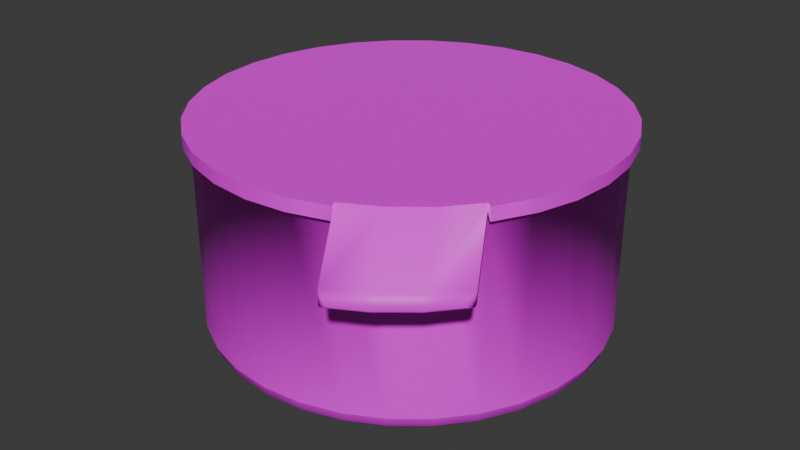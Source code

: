 # Source: Yogurt.blend  (saved by Blender 4.0.36; exported with 4.5.12 LTS)
import bpy
from mathutils import Matrix  # noqa: F401  (used for matrix-valued properties, if any)

bpy.ops.wm.read_factory_settings(use_empty=True)
scene = bpy.context.scene
scene.name = 'Scene'

# ---- collections
col_collection = bpy.data.collections.new('Collection'); scene.collection.children.link(col_collection)

# ---- images (referenced by path relative to the original .blend; pixels are not part of the script)
import os
ASSET_DIR = os.environ.get("B2B_ASSET_DIR", "")  # directory of the original .blend (textures are referenced by path, not embedded)
HERE = os.path.dirname(os.path.abspath(__file__))  # packed textures are extracted next to this script under _unpacked/

def load_image(name, relpath, width, height, colorspace="sRGB"):
    """Load a texture the original file referenced (path relative to the .blend, or extracted next to this script)."""
    p = next((c for c in (os.path.join(HERE, relpath), os.path.join(ASSET_DIR, relpath)) if relpath and os.path.exists(c)), "")
    if p:
        img = bpy.data.images.load(p, check_existing=True)
        img.name = name
    else:  # same state as the original file: an image datablock whose file is absent (Cycles renders it pink)
        img = bpy.data.images.new(name, width, height)
        img.source = "FILE"
        img.filepath = "//" + (relpath or name)
    img.colorspace_settings.name = colorspace
    return img
img_vanilla_yogurt_label_jpg = load_image('Vanilla Yogurt Label.jpg', 'Vanilla Yogurt Label.jpg', 1024, 1024, 'sRGB')

# ---- materials (node trees are filled in below, after node groups)
mat_material_005 = bpy.data.materials.new('Material.005')
mat_material_005.use_transparent_shadow = False
mat_material_004 = bpy.data.materials.new('Material.004')
mat_material_004.use_transparent_shadow = False
mat_material_006 = bpy.data.materials.new('Material.006')
mat_material_006.use_transparent_shadow = False

# ---- material node trees
mat_material_005.use_nodes = True; mat_material_005.node_tree.nodes.clear()
_N = mat_material_005.node_tree.nodes; _L = mat_material_005.node_tree.links
n0 = _N.new('ShaderNodeBsdfPrincipled'); n0.name = 'Principled BSDF'; n0.location = (10, 300)
n0.inputs[3].default_value = 1.45
n1 = _N.new('ShaderNodeOutputMaterial'); n1.name = 'Material Output'; n1.location = (300, 300)
n2 = _N.new('ShaderNodeTexImage'); n2.name = 'Image Texture'; n2.location = (-280, 275)
n2.image = img_vanilla_yogurt_label_jpg
_L.new(n0.outputs[0], n1.inputs[0])
_L.new(n2.outputs[0], n0.inputs[0])
n1.is_active_output = True
mat_material_004.use_nodes = True; mat_material_004.node_tree.nodes.clear()
_N = mat_material_004.node_tree.nodes; _L = mat_material_004.node_tree.links
n0 = _N.new('ShaderNodeBsdfPrincipled'); n0.name = 'Principled BSDF'; n0.location = (10, 300)
n0.inputs[0].default_value = (1.0, 1.0, 1.0, 1.0)
n0.inputs[3].default_value = 1.45
n1 = _N.new('ShaderNodeOutputMaterial'); n1.name = 'Material Output'; n1.location = (300, 300)
_L.new(n0.outputs[0], n1.inputs[0])
n1.is_active_output = True
mat_material_006.use_nodes = True; mat_material_006.node_tree.nodes.clear()
_N = mat_material_006.node_tree.nodes; _L = mat_material_006.node_tree.links
n0 = _N.new('ShaderNodeBsdfPrincipled'); n0.name = 'Principled BSDF'; n0.location = (10, 300)
n0.inputs[3].default_value = 1.45
n1 = _N.new('ShaderNodeOutputMaterial'); n1.name = 'Material Output'; n1.location = (300, 300)
n2 = _N.new('ShaderNodeTexImage'); n2.name = 'Image Texture'; n2.location = (-280, 275)
n2.image = img_vanilla_yogurt_label_jpg
_L.new(n0.outputs[0], n1.inputs[0])
_L.new(n2.outputs[0], n0.inputs[0])
n1.is_active_output = True

# ---- world
world_world = bpy.data.worlds.new('World'); scene.world = world_world
world_world.use_nodes = True; world_world.node_tree.nodes.clear()
_N = world_world.node_tree.nodes; _L = world_world.node_tree.links
n0 = _N.new('ShaderNodeOutputWorld'); n0.name = 'World Output'; n0.location = (300, 300)
n1 = _N.new('ShaderNodeBackground'); n1.name = 'Background'; n1.location = (10, 300)
n1.inputs[0].default_value = (0.05088, 0.05088, 0.05088, 1.0)
_L.new(n1.outputs[0], n0.inputs[0])
n0.is_active_output = True
world_world.color = (0.05088, 0.05088, 0.05088)
world_world.use_sun_shadow = False
world_world.sun_shadow_jitter_overblur = 0.0

# ---- meshes
me_cylinder_001 = bpy.data.meshes.new('Cylinder.001')
me_cylinder_001.from_pydata([(-0.002192, 0.047, -0.09598), (0.01598, 0.047, -0.09419), (0.03345, 0.047, -0.08889), (0.04956, 0.047, -0.08029), (0.06367, 0.047, -0.0687), (0.07526, 0.047, -0.05459), (0.08387, 0.047, -0.03848), (0.08917, 0.047, -0.02101), (0.09096, 0.047, -0.002837), (0.08917, 0.047, 0.01534), (0.08387, 0.047, 0.03281), (0.07526, 0.047, 0.04891), (0.06367, 0.047, 0.06303), (0.04956, 0.047, 0.07461), (0.03345, 0.047, 0.08322), (0.01598, 0.047, 0.08852), (-0.002192, 0.047, 0.09031), (-0.02036, 0.047, 0.08852), (-0.03784, 0.047, 0.08322), (-0.05394, 0.047, 0.07461), (-0.06806, 0.047, 0.06303), (-0.07964, 0.047, 0.04891), (-0.08825, 0.047, 0.03281), (-0.09355, 0.047, 0.01534), (-0.09534, 0.047, -0.002837), (-0.09355, 0.047, -0.02101), (-0.08825, 0.047, -0.03848), (-0.07964, 0.047, -0.05459), (-0.06806, 0.047, -0.0687), (-0.05394, 0.047, -0.08029), (-0.03784, 0.047, -0.08889), (-0.02036, 0.047, -0.09419), (-0.002192, 0.04116, -0.09598), (0.01598, 0.04116, -0.09419), (0.03345, 0.04116, -0.08889), (0.04956, 0.04116, -0.08029), (0.06367, 0.04116, -0.0687), (0.07526, 0.04116, -0.05459), (0.08387, 0.04116, -0.03848), (0.08917, 0.04116, -0.02101), (0.09096, 0.04116, -0.002837), (0.08917, 0.04116, 0.01534), (0.08387, 0.04116, 0.03281), (0.07526, 0.04116, 0.04891), (0.06367, 0.04116, 0.06303), (0.04956, 0.04116, 0.07461), (0.03345, 0.04116, 0.08322), (0.01598, 0.04116, 0.08852), (-0.002192, 0.04116, 0.09031), (-0.02036, 0.04116, 0.08852), (-0.03784, 0.04116, 0.08322), (-0.05394, 0.04116, 0.07461), (-0.06806, 0.04116, 0.06303), (-0.07964, 0.04116, 0.04891), (-0.08825, 0.04116, 0.03281), (-0.09355, 0.04116, 0.01534), (-0.09534, 0.04116, -0.002837), (-0.09355, 0.04116, -0.02101), (-0.08825, 0.04116, -0.03848), (-0.07964, 0.04116, -0.05459), (-0.06806, 0.04116, -0.0687), (-0.05394, 0.04116, -0.08029), (-0.03784, 0.04116, -0.08889), (-0.02036, 0.04116, -0.09419), (-0.002192, -0.04437, -0.09598), (0.01598, -0.04437, -0.09419), (0.03345, -0.04437, -0.08889), (0.04956, -0.04437, -0.08029), (0.06367, -0.04437, -0.0687), (0.07526, -0.04437, -0.05459), (0.08387, -0.04437, -0.03848), (0.08917, -0.04437, -0.02101), (0.09096, -0.04437, -0.002837), (0.08917, -0.04437, 0.01534), (0.08387, -0.04437, 0.03281), (0.07526, -0.04437, 0.04891), (0.06367, -0.04437, 0.06303), (0.04956, -0.04437, 0.07461), (0.03345, -0.04437, 0.08322), (0.01598, -0.04437, 0.08852), (-0.002192, -0.04437, 0.09031), (-0.02036, -0.04437, 0.08852), (-0.03784, -0.04437, 0.08322), (-0.05394, -0.04437, 0.07461), (-0.06806, -0.04437, 0.06303), (-0.07964, -0.04437, 0.04891), (-0.08825, -0.04437, 0.03281), (-0.09355, -0.04437, 0.01534), (-0.09534, -0.04437, -0.002837), (-0.09355, -0.04437, -0.02101), (-0.08825, -0.04437, -0.03848), (-0.07964, -0.04437, -0.05459), (-0.06806, -0.04437, -0.0687), (-0.05394, -0.04437, -0.08029), (-0.03784, -0.04437, -0.08889), (-0.02036, -0.04437, -0.09419), (0.01672, 0.0471, -0.0971), (-0.00206, 0.0471, -0.09895), (-0.00206, 0.04106, -0.09895), (0.03478, 0.0471, -0.09163), (0.05143, 0.0471, -0.08273), (0.06602, 0.0471, -0.07075), (0.07799, 0.0471, -0.05617), (0.08689, 0.0471, -0.03952), (0.09237, 0.0471, -0.02146), (0.09422, 0.0471, -0.002676), (0.09237, 0.0471, 0.01611), (0.08689, 0.0471, 0.03417), (0.07799, 0.0471, 0.05081), (0.01672, 0.0471, 0.09175), (0.03478, 0.0471, 0.08627), (-0.00206, 0.0471, 0.0936), (-0.02084, 0.0471, 0.09175), (-0.0389, 0.0471, 0.08627), (-0.05555, 0.0471, 0.07738), (-0.07014, 0.0471, 0.0654), (-0.08211, 0.0471, 0.05081), (-0.09101, 0.0471, 0.03417), (-0.09649, 0.0471, 0.01611), (-0.09834, 0.0471, -0.002676), (-0.09649, 0.0471, -0.02146), (-0.09101, 0.0471, -0.03952), (-0.08211, 0.0471, -0.05617), (-0.07014, 0.0471, -0.07075), (-0.05555, 0.0471, -0.08273), (-0.0389, 0.0471, -0.09163), (-0.02084, 0.0471, -0.0971), (0.01672, 0.04106, -0.0971), (0.03478, 0.04106, -0.09163), (0.05143, 0.04106, -0.08273), (0.06602, 0.04106, -0.07075), (0.07799, 0.04106, -0.05617), (0.08689, 0.04106, -0.03952), (0.09237, 0.04106, -0.02146), (0.09422, 0.04106, -0.002676), (0.09237, 0.04106, 0.01611), (0.08689, 0.04106, 0.03417), (0.07799, 0.04106, 0.05081), (0.03478, 0.04106, 0.08627), (0.01672, 0.04106, 0.09175), (-0.00206, 0.04106, 0.0936), (-0.02084, 0.04106, 0.09175), (-0.0389, 0.04106, 0.08627), (-0.05555, 0.04106, 0.07738), (-0.07014, 0.04106, 0.0654), (-0.08211, 0.04106, 0.05081), (-0.09101, 0.04106, 0.03417), (-0.09649, 0.04106, 0.01611), (-0.09834, 0.04106, -0.002676), (-0.09649, 0.04106, -0.02146), (-0.09101, 0.04106, -0.03952), (-0.08211, 0.04106, -0.05617), (-0.07014, 0.04106, -0.07075), (-0.05555, 0.04106, -0.08273), (-0.0389, 0.04106, -0.09163), (-0.02084, 0.04106, -0.0971)], [], [(15, 16, 111, 109), (58, 57, 149, 150), (14, 15, 109, 110), (59, 58, 150, 151), (33, 32, 98, 127), (60, 59, 151, 152), (34, 33, 127, 128), (61, 60, 152, 153), (35, 34, 128, 129), (62, 61, 153, 154), (36, 35, 129, 130), (10, 11, 108, 107), (63, 62, 154, 155), (37, 36, 130, 131), (9, 10, 107, 106), (32, 63, 155, 98), (38, 37, 131, 132), (8, 9, 106, 105), (39, 38, 132, 133), (7, 8, 105, 104), (40, 39, 133, 134), (6, 7, 104, 103), (41, 40, 134, 135), (5, 6, 103, 102), (31, 0, 97, 126), (42, 41, 135, 136), (4, 5, 102, 101), (1, 0, 31, 30, 29, 28, 27, 26, 25, 24, 23, 22, 21, 20, 19, 18, 17, 16, 15, 14, 13, 12, 11, 10, 9, 8, 7, 6, 5, 4, 3, 2), (30, 31, 126, 125), (43, 42, 136, 137), (95, 63, 32, 64), (65, 33, 34, 66), (94, 62, 63, 95), (93, 61, 62, 94), (92, 60, 61, 93), (91, 59, 60, 92), (90, 58, 59, 91), (89, 57, 58, 90), (88, 56, 57, 89), (87, 55, 56, 88), (86, 54, 55, 87), (85, 53, 54, 86), (84, 52, 53, 85), (83, 51, 52, 84), (82, 50, 51, 83), (81, 49, 50, 82), (80, 48, 49, 81), (79, 47, 48, 80), (78, 46, 47, 79), (77, 45, 46, 78), (76, 44, 45, 77), (75, 43, 44, 76), (74, 42, 43, 75), (73, 41, 42, 74), (72, 40, 41, 73), (71, 39, 40, 72), (70, 38, 39, 71), (69, 37, 38, 70), (68, 36, 37, 69), (67, 35, 36, 68), (66, 34, 35, 67), (64, 32, 33, 65), (57, 56, 148, 149), (16, 17, 112, 111), (56, 55, 147, 148), (17, 18, 113, 112), (55, 54, 146, 147), (18, 19, 114, 113), (54, 53, 145, 146), (19, 20, 115, 114), (53, 52, 144, 145), (20, 21, 116, 115), (52, 51, 143, 144), (21, 22, 117, 116), (51, 50, 142, 143), (22, 23, 118, 117), (50, 49, 141, 142), (23, 24, 119, 118), (49, 48, 140, 141), (24, 25, 120, 119), (48, 47, 139, 140), (25, 26, 121, 120), (0, 1, 96, 97), (47, 46, 138, 139), (26, 27, 122, 121), (27, 28, 123, 122), (1, 2, 99, 96), (28, 29, 124, 123), (2, 3, 100, 99), (29, 30, 125, 124), (3, 4, 101, 100)])
me_cylinder_001.polygons.foreach_set('use_smooth', [True] * 91)
_uv = me_cylinder_001.uv_layers.new(name='UVMap')
_uv.uv.foreach_set('vector', [0.2968, 0.01461, 0.25, 0.01, 0.25, 0.01, 0.2968, 0.01461, 0.1201, 0.9773, 0.1581, 0.9773, 0.1581, 0.9773, 0.1201, 0.9773, 0.3418, 0.02827, 0.2968, 0.01461, 0.2968, 0.01461, 0.3418, 0.02827, 0.08213, 0.9773, 0.1201, 0.9773, 0.1201, 0.9773, 0.08213, 0.9773, 1.07, 0.9773, 1.108, 0.9773, 1.108, 0.9773, 1.07, 0.9773, 0.04415, 0.9773, 0.08213, 0.9773, 0.08213, 0.9773, 0.04415, 0.9773, 1.032, 0.9773, 1.07, 0.9773, 1.07, 0.9773, 1.032, 0.9773, 0.006159, 0.9773, 0.04415, 0.9773, 0.04415, 0.9773, 0.006159, 0.9773, 0.9938, 0.9773, 1.032, 0.9773, 1.032, 0.9773, 0.9938, 0.9773, -0.03183, 0.9773, 0.006159, 0.9773, 0.006159, 0.9773, -0.03183, 0.9773, 0.9559, 0.9773, 0.9938, 0.9773, 0.9938, 0.9773, 0.9559, 0.9773, 0.4717, 0.1582, 0.4496, 0.1167, 0.4496, 0.1167, 0.4717, 0.1582, -0.06982, 0.9773, -0.03183, 0.9773, -0.03183, 0.9773, -0.06982, 0.9773, 0.9179, 0.9773, 0.9559, 0.9773, 0.9559, 0.9773, 0.9179, 0.9773, 0.4854, 0.2032, 0.4717, 0.1582, 0.4717, 0.1582, 0.4854, 0.2032, -0.1078, 0.9773, -0.06982, 0.9773, -0.06982, 0.9773, -0.1078, 0.9773, 0.8799, 0.9773, 0.9179, 0.9773, 0.9179, 0.9773, 0.8799, 0.9773, 0.49, 0.25, 0.4854, 0.2032, 0.4854, 0.2032, 0.49, 0.25, 0.8419, 0.9773, 0.8799, 0.9773, 0.8799, 0.9773, 0.8419, 0.9773, 0.3555, 0.1489, 0.3576, 0.1279, 0.3576, 0.1279, 0.3555, 0.1489, 0.8039, 0.9773, 0.8419, 0.9773, 0.8419, 0.9773, 0.8039, 0.9773, 0.3494, 0.1691, 0.3555, 0.1489, 0.3555, 0.1489, 0.3494, 0.1691, 0.7659, 0.9773, 0.8039, 0.9773, 0.8039, 0.9773, 0.7659, 0.9773, 0.3395, 0.1877, 0.3494, 0.1691, 0.3494, 0.1691, 0.3395, 0.1877, 0.229, 0.2335, 0.25, 0.2355, 0.25, 0.2355, 0.229, 0.2335, 0.7279, 0.9773, 0.7659, 0.9773, 0.7659, 0.9773, 0.7279, 0.9773, 0.3261, 0.204, 0.3395, 0.1877, 0.3395, 0.1877, 0.3261, 0.204, 0.5996, 1.187, 0.542, 1.195, 0.4843, 1.187, 0.4288, 1.162, 0.3777, 1.123, 0.3329, 1.069, 0.2961, 1.004, 0.2688, 0.9299, 0.252, 0.8493, 0.2463, 0.7656, 0.252, 0.6818, 0.2688, 0.6013, 0.2961, 0.5271, 0.3329, 0.462, 0.3777, 0.4086, 0.4288, 0.369, 0.4843, 0.3445, 0.542, 0.3363, 0.5996, 0.3445, 0.6551, 0.369, 0.7062, 0.4086, 0.751, 0.462, 0.7878, 0.5271, 0.8151, 0.6013, 0.8319, 0.6818, 0.8376, 0.7656, 0.8319, 0.8493, 0.8151, 0.9299, 0.7878, 1.004, 0.751, 1.069, 0.7062, 1.123, 0.6551, 1.162, 0.2088, 0.2273, 0.229, 0.2335, 0.229, 0.2335, 0.2088, 0.2273, 0.6899, 0.9773, 0.7279, 0.9773, 0.7279, 0.9773, 0.6899, 0.9773, -0.06982, 0.1884, -0.06982, 1.156, -0.1078, 1.156, -0.1078, 0.1884, 1.07, 0.1884, 1.07, 1.156, 1.032, 1.156, 1.032, 0.1884, -0.03183, 0.1884, -0.03183, 1.156, -0.06982, 1.156, -0.06982, 0.1884, 0.006159, 0.1884, 0.006159, 1.156, -0.03183, 1.156, -0.03183, 0.1884, 0.04415, 0.1884, 0.04415, 1.156, 0.006159, 1.156, 0.006159, 0.1884, 0.08213, 0.1884, 0.08213, 1.156, 0.04415, 1.156, 0.04415, 0.1884, 0.1201, 0.1884, 0.1201, 1.156, 0.08213, 1.156, 0.08213, 0.1884, 0.1581, 0.1884, 0.1581, 1.156, 0.1201, 1.156, 0.1201, 0.1884, 0.1961, 0.1884, 0.1961, 1.156, 0.1581, 1.156, 0.1581, 0.1884, 0.2341, 0.1884, 0.2341, 1.156, 0.1961, 1.156, 0.1961, 0.1884, 0.2721, 0.1884, 0.2721, 1.156, 0.2341, 1.156, 0.2341, 0.1884, 0.3101, 0.1884, 0.3101, 1.156, 0.2721, 1.156, 0.2721, 0.1884, 0.348, 0.1884, 0.348, 1.156, 0.3101, 1.156, 0.3101, 0.1884, 0.386, 0.1884, 0.386, 1.156, 0.348, 1.156, 0.348, 0.1884, 0.424, 0.1884, 0.424, 1.156, 0.386, 1.156, 0.386, 0.1884, 0.462, 0.1884, 0.462, 1.156, 0.424, 1.156, 0.424, 0.1884, 0.5, 0.1884, 0.5, 1.156, 0.462, 1.156, 0.462, 0.1884, 0.538, 0.1884, 0.538, 1.156, 0.5, 1.156, 0.5, 0.1884, 0.576, 0.1884, 0.576, 1.156, 0.538, 1.156, 0.538, 0.1884, 0.614, 0.1884, 0.614, 1.156, 0.576, 1.156, 0.576, 0.1884, 0.652, 0.1884, 0.652, 1.156, 0.614, 1.156, 0.614, 0.1884, 0.6899, 0.1884, 0.6899, 1.156, 0.652, 1.156, 0.652, 0.1884, 0.7279, 0.1884, 0.7279, 1.156, 0.6899, 1.156, 0.6899, 0.1884, 0.7659, 0.1884, 0.7659, 1.156, 0.7279, 1.156, 0.7279, 0.1884, 0.8039, 0.1884, 0.8039, 1.156, 0.7659, 1.156, 0.7659, 0.1884, 0.8419, 0.1884, 0.8419, 1.156, 0.8039, 1.156, 0.8039, 0.1884, 0.8799, 0.1884, 0.8799, 1.156, 0.8419, 1.156, 0.8419, 0.1884, 0.9179, 0.1884, 0.9179, 1.156, 0.8799, 1.156, 0.8799, 0.1884, 0.9559, 0.1884, 0.9559, 1.156, 0.9179, 1.156, 0.9179, 0.1884, 0.9938, 0.1884, 0.9938, 1.156, 0.9559, 1.156, 0.9559, 0.1884, 1.032, 0.1884, 1.032, 1.156, 0.9938, 1.156, 0.9938, 0.1884, 1.108, 0.1884, 1.108, 1.156, 1.07, 1.156, 1.07, 0.1884, 0.1581, 0.9773, 0.1961, 0.9773, 0.1961, 0.9773, 0.1581, 0.9773, 0.25, 0.01, 0.2032, 0.01461, 0.2032, 0.01461, 0.25, 0.01, 0.1961, 0.9773, 0.2341, 0.9773, 0.2341, 0.9773, 0.1961, 0.9773, 0.2032, 0.01461, 0.1582, 0.02827, 0.1582, 0.02827, 0.2032, 0.01461, 0.2341, 0.9773, 0.2721, 0.9773, 0.2721, 0.9773, 0.2341, 0.9773, 0.1582, 0.02827, 0.1167, 0.05045, 0.1167, 0.05045, 0.1582, 0.02827, 0.2721, 0.9773, 0.3101, 0.9773, 0.3101, 0.9773, 0.2721, 0.9773, 0.1167, 0.05045, 0.08029, 0.08029, 0.08029, 0.08029, 0.1167, 0.05045, 0.3101, 0.9773, 0.348, 0.9773, 0.348, 0.9773, 0.3101, 0.9773, 0.08029, 0.08029, 0.05045, 0.1167, 0.05045, 0.1167, 0.08029, 0.08029, 0.348, 0.9773, 0.386, 0.9773, 0.386, 0.9773, 0.348, 0.9773, 0.05045, 0.1167, 0.02827, 0.1582, 0.02827, 0.1582, 0.05045, 0.1167, 0.386, 0.9773, 0.424, 0.9773, 0.424, 0.9773, 0.386, 0.9773, 0.02827, 0.1582, 0.01461, 0.2032, 0.01461, 0.2032, 0.02827, 0.1582, 0.424, 0.9773, 0.462, 0.9773, 0.462, 0.9773, 0.424, 0.9773, 0.01461, 0.2032, 0.01, 0.25, 0.01, 0.25, 0.01461, 0.2032, 0.462, 0.9773, 0.5, 0.9773, 0.5, 0.9773, 0.462, 0.9773, 0.1424, 0.1279, 0.1445, 0.1489, 0.1445, 0.1489, 0.1424, 0.1279, 0.5, 0.9773, 0.538, 0.9773, 0.538, 0.9773, 0.5, 0.9773, 0.1445, 0.1489, 0.1506, 0.1691, 0.1506, 0.1691, 0.1445, 0.1489, 0.25, 0.2355, 0.271, 0.2335, 0.271, 0.2335, 0.25, 0.2355, 0.538, 0.9773, 0.576, 0.9773, 0.576, 0.9773, 0.538, 0.9773, 0.1506, 0.1691, 0.1605, 0.1877, 0.1605, 0.1877, 0.1506, 0.1691, 0.1605, 0.1877, 0.1739, 0.204, 0.1739, 0.204, 0.1605, 0.1877, 0.271, 0.2335, 0.2912, 0.2273, 0.2912, 0.2273, 0.271, 0.2335, 0.1739, 0.204, 0.1902, 0.2174, 0.1902, 0.2174, 0.1739, 0.204, 0.2912, 0.2273, 0.3098, 0.2174, 0.3098, 0.2174, 0.2912, 0.2273, 0.1902, 0.2174, 0.2088, 0.2273, 0.2088, 0.2273, 0.1902, 0.2174, 0.3098, 0.2174, 0.3261, 0.204, 0.3261, 0.204, 0.3098, 0.2174])
me_cylinder_001.materials.append(mat_material_005)
me_cylinder_001.materials.append(mat_material_004)
me_cylinder_001.update()
me_cylinder_002 = bpy.data.meshes.new('Cylinder.002')
me_cylinder_002.from_pydata([(0.07526, 0.047, 0.04891), (0.06367, 0.047, 0.06303), (0.04956, 0.047, 0.07461), (0.03345, 0.047, 0.08322), (0.07526, 0.04116, 0.04891), (0.06367, 0.04116, 0.06303), (0.04956, 0.04116, 0.07461), (0.03345, 0.04116, 0.08322), (-0.002192, -0.05638, -0.07424), (-0.002192, -0.04437, -0.09598), (-0.002192, -0.05546, -0.08256), (-0.002192, -0.05286, -0.08961), (-0.002192, -0.04896, -0.09433), (0.01174, -0.05638, -0.07286), (0.01598, -0.04437, -0.09419), (0.01336, -0.05546, -0.08103), (0.01474, -0.05286, -0.08795), (0.01566, -0.04896, -0.09257), (0.02513, -0.05638, -0.0688), (0.03345, -0.04437, -0.08889), (0.02832, -0.05546, -0.07649), (0.03102, -0.05286, -0.08301), (0.03282, -0.04896, -0.08736), (0.03748, -0.05638, -0.0622), (0.04956, -0.04437, -0.08029), (0.0421, -0.05546, -0.06912), (0.04602, -0.05286, -0.07499), (0.04864, -0.04896, -0.07891), (0.0483, -0.05638, -0.05332), (0.06367, -0.04437, -0.0687), (0.05418, -0.05546, -0.05921), (0.05917, -0.05286, -0.0642), (0.0625, -0.04896, -0.06753), (0.05717, -0.05638, -0.0425), (0.07526, -0.04437, -0.05459), (0.06409, -0.05546, -0.04713), (0.06996, -0.05286, -0.05105), (0.07388, -0.04896, -0.05367), (0.06377, -0.05638, -0.03016), (0.08387, -0.04437, -0.03848), (0.07146, -0.05546, -0.03335), (0.07798, -0.05286, -0.03605), (0.08234, -0.04896, -0.03785), (0.06784, -0.05638, -0.01677), (0.08917, -0.04437, -0.02101), (0.076, -0.05546, -0.01839), (0.08292, -0.05286, -0.01977), (0.08754, -0.04896, -0.02069), (0.06921, -0.05638, -0.002837), (0.09096, -0.04437, -0.002837), (0.07753, -0.05546, -0.002837), (0.08459, -0.05286, -0.002837), (0.0893, -0.04896, -0.002837), (0.06784, -0.05638, 0.01109), (0.08917, -0.04437, 0.01534), (0.076, -0.05546, 0.01272), (0.08292, -0.05286, 0.01409), (0.08754, -0.04896, 0.01501), (0.06377, -0.05638, 0.02449), (0.08387, -0.04437, 0.03281), (0.07146, -0.05546, 0.02767), (0.07798, -0.05286, 0.03037), (0.08234, -0.04896, 0.03218), (0.05717, -0.05638, 0.03683), (0.07526, -0.04437, 0.04891), (0.06409, -0.05546, 0.04145), (0.06996, -0.05286, 0.04537), (0.07388, -0.04896, 0.04799), (0.0483, -0.05638, 0.04765), (0.06367, -0.04437, 0.06303), (0.05418, -0.05546, 0.05354), (0.05917, -0.05286, 0.05852), (0.0625, -0.04896, 0.06186), (0.03748, -0.05638, 0.05653), (0.04956, -0.04437, 0.07461), (0.0421, -0.05546, 0.06345), (0.04602, -0.05286, 0.06932), (0.04864, -0.04896, 0.07324), (0.02513, -0.05638, 0.06313), (0.03345, -0.04437, 0.08322), (0.02832, -0.05546, 0.07082), (0.03102, -0.05286, 0.07734), (0.03282, -0.04896, 0.08169), (0.01174, -0.05638, 0.06719), (0.01598, -0.04437, 0.08852), (0.01336, -0.05546, 0.07535), (0.01474, -0.05286, 0.08227), (0.01566, -0.04896, 0.0869), (-0.002192, -0.05638, 0.06856), (-0.002192, -0.04437, 0.09031), (-0.002192, -0.05546, 0.07689), (-0.002192, -0.05286, 0.08394), (-0.002192, -0.04896, 0.08866), (-0.01612, -0.05638, 0.06719), (-0.02036, -0.04437, 0.08852), (-0.01774, -0.05546, 0.07535), (-0.01912, -0.05286, 0.08227), (-0.02004, -0.04896, 0.0869), (-0.02951, -0.05638, 0.06313), (-0.03784, -0.04437, 0.08322), (-0.0327, -0.05546, 0.07082), (-0.0354, -0.05286, 0.07734), (-0.0372, -0.04896, 0.08169), (-0.04186, -0.05638, 0.05653), (-0.05394, -0.04437, 0.07461), (-0.04648, -0.05546, 0.06345), (-0.0504, -0.05286, 0.06932), (-0.05302, -0.04896, 0.07324), (-0.05268, -0.05638, 0.04765), (-0.06806, -0.04437, 0.06303), (-0.05856, -0.05546, 0.05354), (-0.06355, -0.05286, 0.05852), (-0.06689, -0.04896, 0.06186), (-0.06156, -0.05638, 0.03683), (-0.07964, -0.04437, 0.04891), (-0.06848, -0.05546, 0.04145), (-0.07434, -0.05286, 0.04537), (-0.07826, -0.04896, 0.04799), (-0.06816, -0.05638, 0.02449), (-0.08825, -0.04437, 0.03281), (-0.07584, -0.05546, 0.02767), (-0.08236, -0.05286, 0.03037), (-0.08672, -0.04896, 0.03218), (-0.07222, -0.05638, 0.01109), (-0.09355, -0.04437, 0.01534), (-0.08038, -0.05546, 0.01272), (-0.0873, -0.05286, 0.01409), (-0.09193, -0.04896, 0.01501), (-0.07359, -0.05638, -0.002837), (-0.09534, -0.04437, -0.002837), (-0.08191, -0.05546, -0.002837), (-0.08897, -0.05286, -0.002837), (-0.09368, -0.04896, -0.002837), (-0.07222, -0.05638, -0.01677), (-0.09355, -0.04437, -0.02101), (-0.08038, -0.05546, -0.01839), (-0.0873, -0.05286, -0.01977), (-0.09193, -0.04896, -0.02069), (-0.06816, -0.05638, -0.03016), (-0.08825, -0.04437, -0.03848), (-0.07584, -0.05546, -0.03335), (-0.08236, -0.05286, -0.03605), (-0.08672, -0.04896, -0.03785), (-0.06156, -0.05638, -0.0425), (-0.07964, -0.04437, -0.05459), (-0.06848, -0.05546, -0.04713), (-0.07434, -0.05286, -0.05105), (-0.07826, -0.04896, -0.05367), (-0.05268, -0.05638, -0.05332), (-0.06806, -0.04437, -0.0687), (-0.05856, -0.05546, -0.05921), (-0.06355, -0.05286, -0.0642), (-0.06689, -0.04896, -0.06753), (-0.04186, -0.05638, -0.0622), (-0.05394, -0.04437, -0.08029), (-0.04648, -0.05546, -0.06912), (-0.0504, -0.05286, -0.07499), (-0.05302, -0.04896, -0.07891), (-0.02951, -0.05638, -0.0688), (-0.03784, -0.04437, -0.08889), (-0.0327, -0.05546, -0.07649), (-0.0354, -0.05286, -0.08301), (-0.0372, -0.04896, -0.08736), (-0.01612, -0.05638, -0.07286), (-0.02036, -0.04437, -0.09419), (-0.01774, -0.05546, -0.08103), (-0.01912, -0.05286, -0.08795), (-0.02004, -0.04896, -0.09257), (0.0774, 0.02771, 0.08702), (0.076, 0.02446, 0.09088), (0.08047, 0.02446, 0.08641), (0.07716, 0.02672, 0.08854), (0.07865, 0.02672, 0.08703), (0.07812, 0.02619, 0.08821), (0.07749, 0.02446, 0.08954), (0.07665, 0.02553, 0.08995), (0.07776, 0.02546, 0.08902), (0.07977, 0.02554, 0.08681), (0.07913, 0.02446, 0.08791), (0.07875, 0.02547, 0.08802), (0.08803, 0.02446, 0.07721), (0.08898, 0.02772, 0.07289), (0.08889, 0.02554, 0.07573), (0.08924, 0.02673, 0.07415), (0.06328, 0.02771, 0.0986), (0.06154, 0.02446, 0.102), (0.0668, 0.02446, 0.09844), (0.06288, 0.02672, 0.1), (0.06464, 0.02672, 0.09882), (0.06399, 0.02619, 0.09982), (0.06327, 0.02446, 0.1009), (0.06224, 0.02553, 0.1012), (0.06355, 0.02546, 0.1005), (0.06593, 0.02553, 0.09876), (0.06519, 0.02446, 0.09964), (0.06473, 0.02546, 0.09971), (0.04718, 0.02771, 0.1072), (0.05104, 0.02446, 0.1076), (0.04808, 0.02673, 0.1079), (0.0495, 0.02554, 0.1081), (0.08803, 0.02214, 0.07721), (0.08898, 0.02188, 0.07289), (0.08889, 0.02146, 0.07573), (0.08924, 0.02136, 0.07415), (0.08047, 0.02214, 0.08641), (0.076, 0.02214, 0.09088), (0.0774, 0.02187, 0.08702), (0.07913, 0.02214, 0.08791), (0.07981, 0.02149, 0.08675), (0.07876, 0.02147, 0.088), (0.07652, 0.0215, 0.09005), (0.07749, 0.02214, 0.08954), (0.07771, 0.02148, 0.08905), (0.07875, 0.0214, 0.08696), (0.07702, 0.0214, 0.08869), (0.07811, 0.02126, 0.08824), (0.0668, 0.02214, 0.09844), (0.06154, 0.02214, 0.102), (0.06328, 0.02187, 0.0986), (0.06519, 0.02214, 0.09964), (0.06602, 0.0215, 0.09867), (0.06476, 0.02148, 0.09969), (0.06211, 0.0215, 0.1013), (0.06327, 0.02214, 0.1009), (0.06351, 0.02148, 0.1005), (0.06479, 0.02139, 0.09873), (0.06273, 0.0214, 0.1001), (0.06399, 0.02126, 0.09984), (0.04718, 0.02187, 0.1072), (0.05104, 0.02214, 0.1076), (0.04808, 0.02136, 0.1079), (0.0495, 0.02146, 0.1081), (0.01672, 0.0471, -0.0971), (-0.00206, 0.0471, -0.09895), (-0.00206, 0.04106, -0.09895), (0.03478, 0.0471, -0.09163), (0.05143, 0.0471, -0.08273), (0.06602, 0.0471, -0.07075), (0.07799, 0.0471, -0.05617), (0.08689, 0.0471, -0.03952), (0.09237, 0.0471, -0.02146), (0.09422, 0.0471, -0.002676), (0.09237, 0.0471, 0.01611), (0.08689, 0.0471, 0.03417), (0.07799, 0.0471, 0.05081), (0.01672, 0.0471, 0.09175), (0.03478, 0.0471, 0.08627), (-0.00206, 0.0471, 0.0936), (-0.02084, 0.0471, 0.09175), (-0.0389, 0.0471, 0.08627), (-0.05555, 0.0471, 0.07738), (-0.07014, 0.0471, 0.0654), (-0.08211, 0.0471, 0.05081), (-0.09101, 0.0471, 0.03417), (-0.09649, 0.0471, 0.01611), (-0.09834, 0.0471, -0.002676), (-0.09649, 0.0471, -0.02146), (-0.09101, 0.0471, -0.03952), (-0.08211, 0.0471, -0.05617), (-0.07014, 0.0471, -0.07075), (-0.05555, 0.0471, -0.08273), (-0.0389, 0.0471, -0.09163), (-0.02084, 0.0471, -0.0971), (0.01672, 0.04106, -0.0971), (0.03478, 0.04106, -0.09163), (0.05143, 0.04106, -0.08273), (0.06602, 0.04106, -0.07075), (0.07799, 0.04106, -0.05617), (0.08689, 0.04106, -0.03952), (0.09237, 0.04106, -0.02146), (0.09422, 0.04106, -0.002676), (0.09237, 0.04106, 0.01611), (0.08689, 0.04106, 0.03417), (0.07799, 0.04106, 0.05081), (0.03478, 0.04106, 0.08627), (0.01672, 0.04106, 0.09175), (-0.00206, 0.04106, 0.0936), (-0.02084, 0.04106, 0.09175), (-0.0389, 0.04106, 0.08627), (-0.05555, 0.04106, 0.07738), (-0.07014, 0.04106, 0.0654), (-0.08211, 0.04106, 0.05081), (-0.09101, 0.04106, 0.03417), (-0.09649, 0.04106, 0.01611), (-0.09834, 0.04106, -0.002676), (-0.09649, 0.04106, -0.02146), (-0.09101, 0.04106, -0.03952), (-0.08211, 0.04106, -0.05617), (-0.07014, 0.04106, -0.07075), (-0.05555, 0.04106, -0.08273), (-0.0389, 0.04106, -0.09163), (-0.02084, 0.04106, -0.0971)], [], [(5, 4, 201, 206), (7, 6, 218, 228), (2, 3, 196, 184), (8, 13, 18, 23, 28, 33, 38, 43, 48, 53, 58, 63, 68, 73, 78, 83, 88, 93, 98, 103, 108, 113, 118, 123, 128, 133, 138, 143, 148, 153, 158, 163), (9, 14, 17, 12), (12, 17, 16, 11), (11, 16, 15, 10), (10, 15, 13, 8), (14, 19, 22, 17), (17, 22, 21, 16), (16, 21, 20, 15), (15, 20, 18, 13), (19, 24, 27, 22), (22, 27, 26, 21), (21, 26, 25, 20), (20, 25, 23, 18), (24, 29, 32, 27), (27, 32, 31, 26), (26, 31, 30, 25), (25, 30, 28, 23), (29, 34, 37, 32), (32, 37, 36, 31), (31, 36, 35, 30), (30, 35, 33, 28), (34, 39, 42, 37), (37, 42, 41, 36), (36, 41, 40, 35), (35, 40, 38, 33), (39, 44, 47, 42), (42, 47, 46, 41), (41, 46, 45, 40), (40, 45, 43, 38), (44, 49, 52, 47), (47, 52, 51, 46), (46, 51, 50, 45), (45, 50, 48, 43), (49, 54, 57, 52), (52, 57, 56, 51), (51, 56, 55, 50), (50, 55, 53, 48), (54, 59, 62, 57), (57, 62, 61, 56), (56, 61, 60, 55), (55, 60, 58, 53), (59, 64, 67, 62), (62, 67, 66, 61), (61, 66, 65, 60), (60, 65, 63, 58), (64, 69, 72, 67), (67, 72, 71, 66), (66, 71, 70, 65), (65, 70, 68, 63), (69, 74, 77, 72), (72, 77, 76, 71), (71, 76, 75, 70), (70, 75, 73, 68), (74, 79, 82, 77), (77, 82, 81, 76), (76, 81, 80, 75), (75, 80, 78, 73), (79, 84, 87, 82), (82, 87, 86, 81), (81, 86, 85, 80), (80, 85, 83, 78), (84, 89, 92, 87), (87, 92, 91, 86), (86, 91, 90, 85), (85, 90, 88, 83), (89, 94, 97, 92), (92, 97, 96, 91), (91, 96, 95, 90), (90, 95, 93, 88), (94, 99, 102, 97), (97, 102, 101, 96), (96, 101, 100, 95), (95, 100, 98, 93), (99, 104, 107, 102), (102, 107, 106, 101), (101, 106, 105, 100), (100, 105, 103, 98), (104, 109, 112, 107), (107, 112, 111, 106), (106, 111, 110, 105), (105, 110, 108, 103), (109, 114, 117, 112), (112, 117, 116, 111), (111, 116, 115, 110), (110, 115, 113, 108), (114, 119, 122, 117), (117, 122, 121, 116), (116, 121, 120, 115), (115, 120, 118, 113), (119, 124, 127, 122), (122, 127, 126, 121), (121, 126, 125, 120), (120, 125, 123, 118), (124, 129, 132, 127), (127, 132, 131, 126), (126, 131, 130, 125), (125, 130, 128, 123), (129, 134, 137, 132), (132, 137, 136, 131), (131, 136, 135, 130), (130, 135, 133, 128), (134, 139, 142, 137), (137, 142, 141, 136), (136, 141, 140, 135), (135, 140, 138, 133), (139, 144, 147, 142), (142, 147, 146, 141), (141, 146, 145, 140), (140, 145, 143, 138), (144, 149, 152, 147), (147, 152, 151, 146), (146, 151, 150, 145), (145, 150, 148, 143), (149, 154, 157, 152), (152, 157, 156, 151), (151, 156, 155, 150), (150, 155, 153, 148), (154, 159, 162, 157), (157, 162, 161, 156), (156, 161, 160, 155), (155, 160, 158, 153), (159, 164, 167, 162), (162, 167, 166, 161), (161, 166, 165, 160), (160, 165, 163, 158), (164, 9, 12, 167), (167, 12, 11, 166), (166, 11, 10, 165), (165, 10, 8, 163), (1, 2, 184, 168), (200, 180, 170, 204), (3, 7, 228, 196), (4, 0, 181, 201), (6, 5, 206, 218), (217, 185, 197, 229), (205, 169, 186, 216), (168, 171, 173, 172), (171, 175, 176, 173), (169, 174, 176, 175), (174, 178, 179, 176), (170, 177, 179, 178), (177, 172, 173, 179), (173, 176, 179), (184, 187, 189, 188), (187, 191, 192, 189), (185, 190, 192, 191), (190, 194, 195, 192), (186, 193, 195, 194), (193, 188, 189, 195), (189, 192, 195), (204, 207, 209, 208), (207, 211, 212, 209), (205, 210, 212, 211), (210, 214, 215, 212), (206, 213, 215, 214), (213, 208, 209, 215), (209, 212, 215), (216, 219, 221, 220), (219, 223, 224, 221), (217, 222, 224, 223), (222, 226, 227, 224), (218, 225, 227, 226), (225, 220, 221, 227), (221, 224, 227), (170, 180, 182, 177), (177, 182, 183, 172), (172, 183, 181, 168), (186, 169, 175, 193), (193, 175, 171, 188), (188, 171, 168, 184), (197, 185, 191, 199), (199, 191, 187, 198), (198, 187, 184, 196), (180, 200, 202, 182), (182, 202, 203, 183), (183, 203, 201, 181), (169, 205, 211, 174), (174, 211, 207, 178), (178, 207, 204, 170), (185, 217, 223, 190), (190, 223, 219, 194), (194, 219, 216, 186), (196, 228, 230, 198), (198, 230, 231, 199), (199, 231, 229, 197), (217, 229, 231, 222), (222, 231, 230, 226), (226, 230, 228, 218), (205, 216, 220, 210), (210, 220, 225, 214), (214, 225, 218, 206), (200, 204, 208, 202), (202, 208, 213, 203), (203, 213, 206, 201), (0, 1, 168, 181), (234, 233, 232, 263), (263, 232, 235, 264), (264, 235, 236, 265), (265, 236, 237, 266), (266, 237, 238, 267), (267, 238, 239, 268), (268, 239, 240, 269), (269, 240, 241, 270), (270, 241, 242, 271), (271, 242, 243, 272), (272, 243, 244, 273), (274, 246, 245, 275), (275, 245, 247, 276), (276, 247, 248, 277), (277, 248, 249, 278), (278, 249, 250, 279), (279, 250, 251, 280), (280, 251, 252, 281), (281, 252, 253, 282), (282, 253, 254, 283), (283, 254, 255, 284), (284, 255, 256, 285), (285, 256, 257, 286), (286, 257, 258, 287), (287, 258, 259, 288), (288, 259, 260, 289), (289, 260, 261, 290), (290, 261, 262, 291), (291, 262, 233, 234), (0, 4, 273, 244), (7, 3, 246, 274)])
me_cylinder_002.polygons.foreach_set('use_smooth', [True] * 229)
me_cylinder_002.polygons.foreach_set('material_index', [1, 1, 1, 1, 1, 1, 1, 1, 1, 1, 1, 1, 1, 1, 1, 1, 1, 1, 1, 1, 1, 1, 1, 1, 1, 1, 1, 1, 1, 1, 1, 1, 1, 1, 1, 1, 1, 1, 1, 1, 1, 1, 1, 1, 1, 1, 1, 1, 1, 1, 1, 1, 1, 1, 1, 1, 1, 1, 1, 1, 1, 1, 1, 1, 1, 1, 1, 1, 1, 1, 1, 1, 1, 1, 1, 1, 1, 1, 1, 1, 1, 1, 1, 1, 1, 1, 1, 1, 1, 1, 1, 1, 1, 1, 1, 1, 1, 1, 1, 1, 1, 1, 1, 1, 1, 1, 1, 1, 1, 1, 1, 1, 1, 1, 1, 1, 1, 1, 1, 1, 1, 1, 1, 1, 1, 1, 1, 1, 1, 1, 1, 1, 1, 1, 1, 1, 1, 1, 1, 1, 1, 1, 1, 1, 1, 1, 1, 1, 1, 1, 1, 1, 1, 1, 1, 1, 1, 1, 1, 1, 1, 1, 1, 1, 1, 1, 1, 1, 1, 1, 1, 1, 1, 1, 1, 1, 1, 1, 1, 1, 1, 1, 1, 1, 1, 1, 1, 1, 1, 1, 1, 1, 1, 1, 1, 1, 1, 1, 1, 1, 1, 1, 1, 1, 1, 1, 1, 1, 1, 1, 1, 1, 1, 1, 1, 1, 1, 1, 1, 1, 1, 1, 1, 1, 1, 1, 1, 1, 1])
_uv = me_cylinder_002.uv_layers.new(name='UVMap')
_uv.uv.foreach_set('vector', [0.569, 0.1865, 0.5877, 0.1865, 0.5877, 0.1865, 0.569, 0.1865, 0.5315, 0.1865, 0.5502, 0.1865, 0.5502, 0.1865, 0.5315, 0.1865, 0.4364, 0.07759, 0.4159, 0.06664, 0.4159, 0.06664, 0.4364, 0.07759, 0.5072, 0.1008, 0.5083, 0.1007, 0.5093, 0.1004, 0.5102, 0.09988, 0.511, 0.09921, 0.5116, 0.09841, 0.5121, 0.09749, 0.5124, 0.09649, 0.5125, 0.09546, 0.5124, 0.09442, 0.5121, 0.09342, 0.5116, 0.09251, 0.511, 0.0917, 0.5102, 0.09104, 0.5093, 0.09055, 0.5083, 0.09025, 0.5072, 0.09015, 0.5062, 0.09025, 0.5052, 0.09055, 0.5043, 0.09104, 0.5035, 0.0917, 0.5028, 0.09251, 0.5023, 0.09342, 0.502, 0.09442, 0.5019, 0.09546, 0.502, 0.09649, 0.5023, 0.09749, 0.5028, 0.09841, 0.5035, 0.09921, 0.5043, 0.09988, 0.5052, 0.1004, 0.5062, 0.1007, 0.6276, 0.218, 0.6196, 0.218, 0.6197, 0.2123, 0.6275, 0.2123, 0.6275, 0.2123, 0.6197, 0.2123, 0.6199, 0.2031, 0.6273, 0.2031, 0.5642, 0.2005, 0.5753, 0.1994, 0.574, 0.1908, 0.5638, 0.1918, 0.5638, 0.1918, 0.574, 0.1908, 0.5729, 0.1854, 0.5638, 0.1863, 0.6196, 0.218, 0.6116, 0.218, 0.6117, 0.2123, 0.6195, 0.2123, 0.6195, 0.2123, 0.6117, 0.2123, 0.6119, 0.2031, 0.6193, 0.2031, 0.5761, 0.1993, 0.5868, 0.196, 0.5838, 0.1878, 0.574, 0.1908, 0.574, 0.1908, 0.5838, 0.1878, 0.5817, 0.1827, 0.5729, 0.1854, 0.6116, 0.218, 0.6036, 0.218, 0.6037, 0.2123, 0.6116, 0.2123, 0.6116, 0.2123, 0.6037, 0.2123, 0.6039, 0.2031, 0.6113, 0.2031, 0.5876, 0.1957, 0.5974, 0.1905, 0.5929, 0.1829, 0.5838, 0.1878, 0.5838, 0.1878, 0.5929, 0.1829, 0.5899, 0.1784, 0.5817, 0.1827, 0.6036, 0.218, 0.5957, 0.218, 0.5957, 0.2123, 0.6036, 0.2123, 0.6036, 0.2123, 0.5957, 0.2123, 0.5959, 0.2031, 0.6034, 0.2031, 0.5981, 0.19, 0.6068, 0.1829, 0.6008, 0.1764, 0.5929, 0.1829, 0.5929, 0.1829, 0.6008, 0.1764, 0.597, 0.1725, 0.5899, 0.1784, 0.5957, 0.218, 0.5877, 0.218, 0.5878, 0.2123, 0.5956, 0.2123, 0.5956, 0.2123, 0.5878, 0.2123, 0.588, 0.2031, 0.5954, 0.2031, 0.6073, 0.1823, 0.6144, 0.1737, 0.6074, 0.1685, 0.6008, 0.1764, 0.6008, 0.1764, 0.6074, 0.1685, 0.6028, 0.1654, 0.597, 0.1725, 0.5877, 0.218, 0.5797, 0.218, 0.5798, 0.2123, 0.5876, 0.2123, 0.5876, 0.2123, 0.5798, 0.2123, 0.58, 0.2031, 0.5874, 0.2031, 0.6149, 0.173, 0.6202, 0.1631, 0.6122, 0.1594, 0.6074, 0.1685, 0.6074, 0.1685, 0.6122, 0.1594, 0.6071, 0.1573, 0.6028, 0.1654, 0.5797, 0.218, 0.5718, 0.218, 0.5718, 0.2123, 0.5797, 0.2123, 0.5797, 0.2123, 0.5718, 0.2123, 0.572, 0.2031, 0.5795, 0.2031, 0.6205, 0.1624, 0.6237, 0.1517, 0.6152, 0.1496, 0.6122, 0.1594, 0.6122, 0.1594, 0.6152, 0.1496, 0.6098, 0.1485, 0.6071, 0.1573, 0.5718, 0.218, 0.5638, 0.218, 0.5639, 0.2123, 0.5717, 0.2123, 0.5717, 0.2123, 0.5639, 0.2123, 0.5641, 0.2031, 0.5715, 0.2031, 0.6239, 0.1509, 0.625, 0.1398, 0.6162, 0.1394, 0.6152, 0.1496, 0.6152, 0.1496, 0.6162, 0.1394, 0.6107, 0.1394, 0.6098, 0.1485, 0.5638, 0.218, 0.5558, 0.218, 0.5559, 0.2123, 0.5637, 0.2123, 0.5637, 0.2123, 0.5559, 0.2123, 0.5561, 0.2031, 0.5635, 0.2031, 0.625, 0.1389, 0.6239, 0.1278, 0.6152, 0.1291, 0.6162, 0.1394, 0.6162, 0.1394, 0.6152, 0.1291, 0.6098, 0.1302, 0.6107, 0.1394, 0.5558, 0.218, 0.5478, 0.218, 0.5479, 0.2123, 0.5557, 0.2123, 0.5557, 0.2123, 0.5479, 0.2123, 0.5481, 0.2031, 0.5555, 0.2031, 0.6237, 0.127, 0.6205, 0.1163, 0.6122, 0.1193, 0.6152, 0.1291, 0.6152, 0.1291, 0.6122, 0.1193, 0.6071, 0.1214, 0.6098, 0.1302, 0.5478, 0.218, 0.5399, 0.218, 0.5399, 0.2123, 0.5478, 0.2123, 0.5478, 0.2123, 0.5399, 0.2123, 0.5401, 0.2031, 0.5476, 0.2031, 0.6202, 0.1156, 0.6149, 0.1057, 0.6074, 0.1102, 0.6122, 0.1193, 0.6122, 0.1193, 0.6074, 0.1102, 0.6028, 0.1133, 0.6071, 0.1214, 0.5399, 0.218, 0.5319, 0.218, 0.532, 0.2123, 0.5398, 0.2123, 0.5398, 0.2123, 0.532, 0.2123, 0.5322, 0.2031, 0.5396, 0.2031, 0.6144, 0.105, 0.6073, 0.09637, 0.6008, 0.1023, 0.6074, 0.1102, 0.6074, 0.1102, 0.6008, 0.1023, 0.597, 0.1062, 0.6028, 0.1133, 0.5319, 0.218, 0.5239, 0.218, 0.524, 0.2123, 0.5318, 0.2123, 0.5318, 0.2123, 0.524, 0.2123, 0.5242, 0.2031, 0.5316, 0.2031, 0.6068, 0.09579, 0.5981, 0.0887, 0.5929, 0.09578, 0.6008, 0.1023, 0.6008, 0.1023, 0.5929, 0.09578, 0.5899, 0.1003, 0.597, 0.1062, 0.5239, 0.218, 0.5159, 0.218, 0.516, 0.2123, 0.5238, 0.2123, 0.5238, 0.2123, 0.516, 0.2123, 0.5162, 0.2031, 0.5236, 0.2031, 0.5974, 0.08824, 0.5876, 0.08297, 0.5838, 0.09093, 0.5929, 0.09578, 0.5929, 0.09578, 0.5838, 0.09093, 0.5817, 0.09599, 0.5899, 0.1003, 0.5159, 0.218, 0.508, 0.218, 0.508, 0.2123, 0.5159, 0.2123, 0.5159, 0.2123, 0.508, 0.2123, 0.5082, 0.2031, 0.5157, 0.2031, 0.5868, 0.08266, 0.5761, 0.07941, 0.574, 0.08795, 0.5838, 0.09093, 0.5838, 0.09093, 0.574, 0.08795, 0.5729, 0.09332, 0.5817, 0.09599, 0.508, 0.218, 0.5, 0.218, 0.5001, 0.2123, 0.5079, 0.2123, 0.5079, 0.2123, 0.5001, 0.2123, 0.5003, 0.2031, 0.5077, 0.2031, 0.5753, 0.07925, 0.5642, 0.07816, 0.5638, 0.08694, 0.574, 0.08795, 0.574, 0.08795, 0.5638, 0.08694, 0.5638, 0.09242, 0.5729, 0.09332, 0.5, 0.218, 0.492, 0.218, 0.4921, 0.2123, 0.4999, 0.2123, 0.4999, 0.2123, 0.4921, 0.2123, 0.4923, 0.2031, 0.4997, 0.2031, 0.5634, 0.07816, 0.5522, 0.07925, 0.5536, 0.08795, 0.5638, 0.08694, 0.5638, 0.08694, 0.5536, 0.08795, 0.5546, 0.09332, 0.5638, 0.09242, 0.492, 0.218, 0.4841, 0.218, 0.4841, 0.2123, 0.492, 0.2123, 0.492, 0.2123, 0.4841, 0.2123, 0.4843, 0.2031, 0.4918, 0.2031, 0.5514, 0.07941, 0.5407, 0.08266, 0.5437, 0.09093, 0.5536, 0.08795, 0.5536, 0.08795, 0.5437, 0.09093, 0.5458, 0.09599, 0.5546, 0.09332, 0.4841, 0.218, 0.4761, 0.218, 0.4762, 0.2123, 0.484, 0.2123, 0.484, 0.2123, 0.4762, 0.2123, 0.4764, 0.2031, 0.4838, 0.2031, 0.54, 0.08297, 0.5301, 0.08824, 0.5347, 0.09578, 0.5437, 0.09093, 0.5437, 0.09093, 0.5347, 0.09578, 0.5377, 0.1003, 0.5458, 0.09599, 0.4761, 0.218, 0.4681, 0.218, 0.4682, 0.2123, 0.476, 0.2123, 0.476, 0.2123, 0.4682, 0.2123, 0.4684, 0.2031, 0.4758, 0.2031, 0.5294, 0.0887, 0.5208, 0.09579, 0.5267, 0.1023, 0.5347, 0.09578, 0.5347, 0.09578, 0.5267, 0.1023, 0.5306, 0.1062, 0.5377, 0.1003, 0.4681, 0.218, 0.4601, 0.218, 0.4602, 0.2123, 0.468, 0.2123, 0.468, 0.2123, 0.4602, 0.2123, 0.4604, 0.2031, 0.4678, 0.2031, 0.5202, 0.09637, 0.5131, 0.105, 0.5202, 0.1102, 0.5267, 0.1023, 0.5267, 0.1023, 0.5202, 0.1102, 0.5248, 0.1133, 0.5306, 0.1062, 0.4601, 0.218, 0.4522, 0.218, 0.4522, 0.2123, 0.4601, 0.2123, 0.4601, 0.2123, 0.4522, 0.2123, 0.4524, 0.2031, 0.4599, 0.2031, 0.5127, 0.1057, 0.5074, 0.1156, 0.5154, 0.1193, 0.5202, 0.1102, 0.5202, 0.1102, 0.5154, 0.1193, 0.5204, 0.1214, 0.5248, 0.1133, 0.4522, 0.218, 0.4442, 0.218, 0.4443, 0.2123, 0.4521, 0.2123, 0.4521, 0.2123, 0.4443, 0.2123, 0.4445, 0.2031, 0.4519, 0.2031, 0.5071, 0.1163, 0.5038, 0.127, 0.5124, 0.1291, 0.5154, 0.1193, 0.5154, 0.1193, 0.5124, 0.1291, 0.5178, 0.1302, 0.5204, 0.1214, 0.4442, 0.218, 0.4362, 0.218, 0.4363, 0.2123, 0.4441, 0.2123, 0.4441, 0.2123, 0.4363, 0.2123, 0.4365, 0.2031, 0.4439, 0.2031, 0.5037, 0.1278, 0.5026, 0.1389, 0.5114, 0.1394, 0.5124, 0.1291, 0.5124, 0.1291, 0.5114, 0.1394, 0.5168, 0.1394, 0.5178, 0.1302, 0.4362, 0.218, 0.4282, 0.218, 0.4283, 0.2123, 0.4361, 0.2123, 0.4361, 0.2123, 0.4283, 0.2123, 0.4285, 0.2031, 0.4359, 0.2031, 0.5026, 0.1398, 0.5037, 0.1509, 0.5124, 0.1496, 0.5114, 0.1394, 0.5114, 0.1394, 0.5124, 0.1496, 0.5178, 0.1485, 0.5168, 0.1394, 0.4282, 0.218, 0.4203, 0.218, 0.4203, 0.2123, 0.4282, 0.2123, 0.4282, 0.2123, 0.4203, 0.2123, 0.4205, 0.2031, 0.428, 0.2031, 0.5038, 0.1517, 0.5071, 0.1624, 0.5154, 0.1594, 0.5124, 0.1496, 0.5124, 0.1496, 0.5154, 0.1594, 0.5204, 0.1573, 0.5178, 0.1485, 0.4203, 0.218, 0.4123, 0.218, 0.4124, 0.2123, 0.4202, 0.2123, 0.4202, 0.2123, 0.4124, 0.2123, 0.4126, 0.2031, 0.42, 0.2031, 0.5074, 0.1631, 0.5127, 0.173, 0.5202, 0.1685, 0.5154, 0.1594, 0.5154, 0.1594, 0.5202, 0.1685, 0.5248, 0.1654, 0.5204, 0.1573, 0.4123, 0.218, 0.4043, 0.218, 0.4044, 0.2123, 0.4122, 0.2123, 0.4122, 0.2123, 0.4044, 0.2123, 0.4046, 0.2031, 0.412, 0.2031, 0.5131, 0.1737, 0.5202, 0.1823, 0.5267, 0.1764, 0.5202, 0.1685, 0.5202, 0.1685, 0.5267, 0.1764, 0.5306, 0.1725, 0.5248, 0.1654, 0.4043, 0.218, 0.3964, 0.218, 0.3964, 0.2123, 0.4043, 0.2123, 0.4043, 0.2123, 0.3964, 0.2123, 0.3966, 0.2031, 0.4041, 0.2031, 0.5208, 0.1829, 0.5294, 0.19, 0.5347, 0.1829, 0.5267, 0.1764, 0.5267, 0.1764, 0.5347, 0.1829, 0.5377, 0.1784, 0.5306, 0.1725, 0.3964, 0.218, 0.3884, 0.218, 0.3884, 0.2123, 0.3963, 0.2123, 0.3963, 0.2123, 0.3884, 0.2123, 0.3886, 0.2031, 0.3961, 0.2031, 0.5301, 0.1905, 0.54, 0.1957, 0.5437, 0.1878, 0.5347, 0.1829, 0.5347, 0.1829, 0.5437, 0.1878, 0.5458, 0.1827, 0.5377, 0.1784, 0.3884, 0.218, 0.3804, 0.218, 0.3805, 0.2123, 0.3883, 0.2123, 0.3883, 0.2123, 0.3805, 0.2123, 0.3807, 0.2031, 0.3881, 0.2031, 0.5407, 0.196, 0.5514, 0.1993, 0.5536, 0.1908, 0.5437, 0.1878, 0.5437, 0.1878, 0.5536, 0.1908, 0.5546, 0.1854, 0.5458, 0.1827, 0.3804, 0.218, 0.3724, 0.218, 0.3725, 0.2123, 0.3803, 0.2123, 0.3803, 0.2123, 0.3725, 0.2123, 0.3727, 0.2031, 0.3801, 0.2031, 0.5522, 0.1994, 0.5634, 0.2005, 0.5638, 0.1918, 0.5536, 0.1908, 0.5536, 0.1908, 0.5638, 0.1918, 0.5638, 0.1863, 0.5546, 0.1854, 0.4543, 0.09232, 0.4364, 0.07759, 0.4364, 0.07759, 0.4543, 0.09232, 0.5684, 0.188, 0.5684, 0.1935, 0.5583, 0.1935, 0.5583, 0.188, 0.5248, 0.1977, 0.5248, 0.1838, 0.5248, 0.1838, 0.5248, 0.1977, 0.5711, 0.1838, 0.5711, 0.1977, 0.5711, 0.1977, 0.5711, 0.1838, 0.5502, 0.1865, 0.569, 0.1865, 0.569, 0.1865, 0.5502, 0.1865, 0.5375, 0.188, 0.5375, 0.1935, 0.5275, 0.1935, 0.5275, 0.188, 0.553, 0.188, 0.553, 0.1935, 0.5429, 0.1935, 0.5429, 0.188, 0.4543, 0.09232, 0.4534, 0.09156, 0.4544, 0.09241, 0.4555, 0.09325, 0.4534, 0.09156, 0.4523, 0.09064, 0.4537, 0.0918, 0.4544, 0.09241, 0.553, 0.1935, 0.5547, 0.1935, 0.5551, 0.1977, 0.5539, 0.1977, 0.5547, 0.1935, 0.5566, 0.1935, 0.5564, 0.1977, 0.5551, 0.1977, 0.5583, 0.1935, 0.5577, 0.1977, 0.5564, 0.1977, 0.5566, 0.1935, 0.4566, 0.09421, 0.4555, 0.09325, 0.4544, 0.09241, 0.4551, 0.09298, 0.4544, 0.09241, 0.4537, 0.0918, 0.4551, 0.09298, 0.4364, 0.07759, 0.4352, 0.07696, 0.4364, 0.07758, 0.4376, 0.07822, 0.4352, 0.07696, 0.4339, 0.07626, 0.4356, 0.07715, 0.4364, 0.07758, 0.5375, 0.1935, 0.5392, 0.1935, 0.5396, 0.1977, 0.5384, 0.1977, 0.5392, 0.1935, 0.5412, 0.1935, 0.5409, 0.1977, 0.5396, 0.1977, 0.5429, 0.1935, 0.5422, 0.1977, 0.5409, 0.1977, 0.5412, 0.1935, 0.4389, 0.07894, 0.4376, 0.07822, 0.4364, 0.07758, 0.4372, 0.07804, 0.4364, 0.07758, 0.4356, 0.07715, 0.4372, 0.07804, 0.5583, 0.188, 0.5566, 0.188, 0.5564, 0.1838, 0.5578, 0.1838, 0.5566, 0.188, 0.5547, 0.188, 0.5551, 0.1838, 0.5564, 0.1838, 0.553, 0.188, 0.5538, 0.1838, 0.5551, 0.1838, 0.5547, 0.188, 0.5666, 0.1865, 0.5677, 0.1865, 0.5688, 0.1865, 0.5682, 0.1865, 0.569, 0.1865, 0.5702, 0.1865, 0.5688, 0.1865, 0.5677, 0.1865, 0.5702, 0.1865, 0.5715, 0.1865, 0.5698, 0.1865, 0.5688, 0.1865, 0.5698, 0.1865, 0.5682, 0.1865, 0.5688, 0.1865, 0.5429, 0.188, 0.5412, 0.188, 0.5409, 0.1864, 0.5423, 0.1838, 0.5412, 0.188, 0.5392, 0.188, 0.5396, 0.1864, 0.5409, 0.1864, 0.5375, 0.188, 0.5382, 0.1838, 0.5396, 0.1864, 0.5392, 0.188, 0.5478, 0.1865, 0.5489, 0.1865, 0.5502, 0.1865, 0.5493, 0.1865, 0.5502, 0.1865, 0.5515, 0.1865, 0.5502, 0.1865, 0.5489, 0.1865, 0.5515, 0.1865, 0.5527, 0.1865, 0.5508, 0.1865, 0.5502, 0.1865, 0.551, 0.1865, 0.5495, 0.1865, 0.5502, 0.1865, 0.5583, 0.1935, 0.5684, 0.1935, 0.5698, 0.1977, 0.5577, 0.1977, 0.4563, 0.0947, 0.4679, 0.1088, 0.4688, 0.1099, 0.4553, 0.09353, 0.4553, 0.09353, 0.4688, 0.1099, 0.4691, 0.1103, 0.4543, 0.09232, 0.5429, 0.1935, 0.553, 0.1935, 0.5539, 0.1977, 0.5422, 0.1977, 0.4386, 0.07944, 0.4523, 0.09064, 0.4534, 0.09156, 0.4375, 0.07849, 0.4375, 0.07849, 0.4534, 0.09156, 0.4543, 0.09232, 0.4364, 0.07759, 0.5275, 0.1935, 0.5375, 0.1935, 0.5384, 0.1977, 0.5261, 0.1977, 0.4177, 0.06759, 0.4339, 0.07626, 0.4352, 0.07696, 0.4164, 0.06689, 0.4164, 0.06689, 0.4352, 0.07696, 0.4364, 0.07759, 0.4159, 0.06664, 0.5684, 0.1935, 0.5684, 0.188, 0.5698, 0.1864, 0.5698, 0.1961, 0.5698, 0.1961, 0.5698, 0.1864, 0.5711, 0.1846, 0.5711, 0.1974, 0.5711, 0.1974, 0.5711, 0.1846, 0.5711, 0.1838, 0.5711, 0.1977, 0.553, 0.1935, 0.553, 0.188, 0.5547, 0.188, 0.5547, 0.1935, 0.5547, 0.1935, 0.5547, 0.188, 0.5566, 0.188, 0.5566, 0.1935, 0.5566, 0.1935, 0.5566, 0.188, 0.5583, 0.188, 0.5583, 0.1935, 0.5375, 0.1935, 0.5375, 0.188, 0.5392, 0.188, 0.5392, 0.1935, 0.5392, 0.1935, 0.5392, 0.188, 0.5412, 0.188, 0.5412, 0.1935, 0.5412, 0.1935, 0.5412, 0.188, 0.5429, 0.188, 0.5429, 0.1935, 0.5248, 0.1977, 0.5248, 0.1838, 0.5248, 0.1844, 0.5248, 0.1972, 0.5248, 0.1972, 0.5248, 0.1844, 0.5261, 0.1864, 0.5261, 0.1961, 0.5261, 0.1961, 0.5261, 0.1864, 0.5275, 0.188, 0.5275, 0.1935, 0.5375, 0.188, 0.5275, 0.188, 0.5261, 0.1838, 0.5382, 0.1838, 0.5478, 0.1865, 0.5331, 0.1865, 0.5319, 0.1865, 0.5489, 0.1865, 0.5489, 0.1865, 0.5319, 0.1865, 0.5315, 0.1865, 0.5502, 0.1865, 0.553, 0.188, 0.5429, 0.188, 0.5423, 0.1838, 0.5538, 0.1838, 0.5667, 0.1865, 0.5527, 0.1865, 0.5515, 0.1865, 0.5677, 0.1865, 0.5677, 0.1865, 0.5515, 0.1865, 0.5502, 0.1865, 0.569, 0.1865, 0.5684, 0.188, 0.5583, 0.188, 0.5578, 0.1838, 0.5698, 0.1838, 0.5862, 0.1865, 0.5715, 0.1865, 0.5702, 0.1865, 0.5872, 0.1865, 0.5872, 0.1865, 0.5702, 0.1865, 0.569, 0.1865, 0.5877, 0.1865, 0.4691, 0.1103, 0.4543, 0.09232, 0.4543, 0.09232, 0.4691, 0.1103, 0.5566, 0.1813, 0.5566, 0.1845, 0.5531, 0.1845, 0.5531, 0.1813, 0.5531, 0.1813, 0.5531, 0.1845, 0.5495, 0.1845, 0.5495, 0.1813, 0.5495, 0.1813, 0.5495, 0.1845, 0.546, 0.1845, 0.546, 0.1813, 0.546, 0.1813, 0.546, 0.1845, 0.5424, 0.1845, 0.5424, 0.1813, 0.5424, 0.1813, 0.5424, 0.1845, 0.5389, 0.1845, 0.5389, 0.1813, 0.5389, 0.1813, 0.5389, 0.1845, 0.5354, 0.1845, 0.5354, 0.1813, 0.5354, 0.1813, 0.5354, 0.1845, 0.5318, 0.1845, 0.5318, 0.1813, 0.5318, 0.1813, 0.5318, 0.1845, 0.5283, 0.1845, 0.5283, 0.1813, 0.5283, 0.1813, 0.5283, 0.1845, 0.5248, 0.1845, 0.5248, 0.1813, 0.5248, 0.1813, 0.5248, 0.1845, 0.5212, 0.1845, 0.5212, 0.1813, 0.5212, 0.1813, 0.5212, 0.1845, 0.5177, 0.1845, 0.5177, 0.1813, 0.5071, 0.1813, 0.5071, 0.1845, 0.5035, 0.1845, 0.5035, 0.1813, 0.5035, 0.1813, 0.5035, 0.1845, 0.5, 0.1845, 0.5, 0.1813, 0.5, 0.1813, 0.5, 0.1845, 0.4965, 0.1845, 0.4965, 0.1813, 0.4965, 0.1813, 0.4965, 0.1845, 0.4929, 0.1845, 0.4929, 0.1813, 0.4929, 0.1813, 0.4929, 0.1845, 0.4894, 0.1845, 0.4894, 0.1813, 0.4894, 0.1813, 0.4894, 0.1845, 0.4859, 0.1845, 0.4859, 0.1813, 0.4859, 0.1813, 0.4859, 0.1845, 0.4823, 0.1845, 0.4823, 0.1813, 0.4823, 0.1813, 0.4823, 0.1845, 0.4788, 0.1845, 0.4788, 0.1813, 0.4788, 0.1813, 0.4788, 0.1845, 0.4752, 0.1845, 0.4752, 0.1813, 0.4752, 0.1813, 0.4752, 0.1845, 0.4717, 0.1845, 0.4717, 0.1813, 0.4717, 0.1813, 0.4717, 0.1845, 0.4682, 0.1845, 0.4682, 0.1813, 0.4682, 0.1813, 0.4682, 0.1845, 0.4646, 0.1845, 0.4646, 0.1813, 0.4646, 0.1813, 0.4646, 0.1845, 0.4611, 0.1845, 0.4611, 0.1813, 0.4611, 0.1813, 0.4611, 0.1845, 0.4576, 0.1845, 0.4576, 0.1813, 0.4576, 0.1813, 0.4576, 0.1845, 0.454, 0.1845, 0.454, 0.1813, 0.454, 0.1813, 0.454, 0.1845, 0.4505, 0.1845, 0.4505, 0.1813, 0.4505, 0.1813, 0.4505, 0.1845, 0.4469, 0.1845, 0.4469, 0.1813, 0.4469, 0.1813, 0.4469, 0.1845, 0.4434, 0.1845, 0.4434, 0.1813, 0.5177, 0.1845, 0.5177, 0.1813, 0.5177, 0.1813, 0.5177, 0.1845, 0.5071, 0.1813, 0.5071, 0.1845, 0.5071, 0.1845, 0.5071, 0.1813])
me_cylinder_002.materials.append(None)
me_cylinder_002.materials.append(mat_material_006)
me_cylinder_002.update()

# ---- objects
ob_yogurt_label = bpy.data.objects.new('Yogurt Label', me_cylinder_001)
ob_yogurt_cup = bpy.data.objects.new('Yogurt Cup', me_cylinder_002)

# ---- transforms, parenting, visibility, modifiers, constraints
ob_yogurt_label.location = (0.002192, -0.002837, 0.05191)
ob_yogurt_label.rotation_euler = (1.571, 0.0, 0.0)
ob_yogurt_cup.location = (0.002192, -0.002837, 0.05191)
ob_yogurt_cup.rotation_euler = (1.571, 0.0, 0.0)

# ---- collection membership
col_collection.objects.link(ob_yogurt_label)
col_collection.objects.link(ob_yogurt_cup)

# ---- scene / render settings (as saved in the file)
scene.frame_start = 1; scene.frame_end = 250; scene.frame_set(1)
scene.render.engine = 'BLENDER_EEVEE_NEXT'
scene.cycles.sampling_pattern = 'TABULATED_SOBOL'
bpy.context.view_layer.update()

# ---- added for rendering (the .blend has no active camera and no usable light): camera, sun
cam_auto = bpy.data.cameras.new('AutoCamera')
cam_auto.lens = 50.0
cam_auto.sensor_width = 36.0
cam_auto.clip_end = 1000.0
ob_auto_camera = bpy.data.objects.new('AutoCamera', cam_auto)
scene.collection.objects.link(ob_auto_camera)
ob_auto_camera.location = (0.278686, -0.341656, 0.270111)
ob_auto_camera.rotation_euler = (1.09748, -7.21219e-08, 0.694738)
scene.camera = ob_auto_camera
light_auto_sun = bpy.data.lights.new('AutoSun', 'SUN')
light_auto_sun.energy = 3.0
light_auto_sun.angle = 0.0523599
ob_auto_sun = bpy.data.objects.new('AutoSun', light_auto_sun)
scene.collection.objects.link(ob_auto_sun)
ob_auto_sun.rotation_euler = (0.872665, 0.174533, 0.523599)
bpy.context.view_layer.update()
